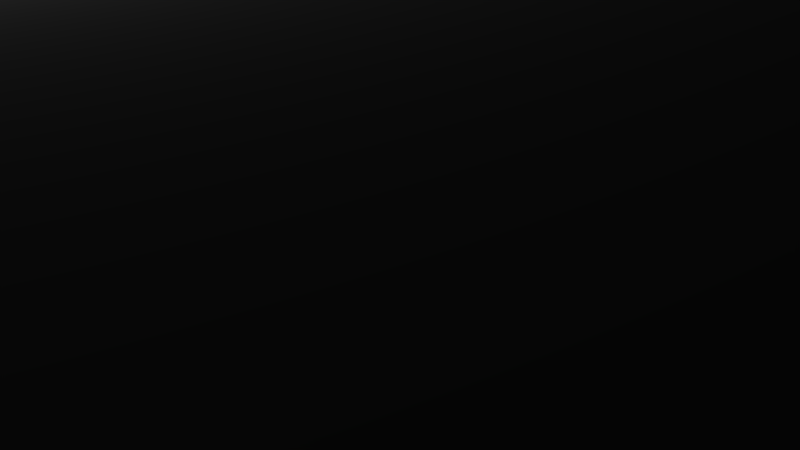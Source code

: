 # Source: room5.blend  (saved by Blender 2.69.0; exported with 4.5.12 LTS)
import bpy
from mathutils import Matrix  # noqa: F401  (used for matrix-valued properties, if any)

bpy.ops.wm.read_factory_settings(use_empty=True)
scene = bpy.context.scene
scene.name = 'Scene'

# ---- collections
col_collection_1 = bpy.data.collections.new('Collection 1'); scene.collection.children.link(col_collection_1)

# ---- materials (node trees are filled in below, after node groups)
mat_material = bpy.data.materials.new('Material')
mat_material.alpha_threshold = 0.0
mat_material.use_transparent_shadow = False
mat_material.roughness = 0.5
mat_material.line_color = (0.0, 0.0, 0.0, 1.0)
mat_material_001 = bpy.data.materials.new('Material.001')
mat_material_001.alpha_threshold = 0.0
mat_material_001.use_transparent_shadow = False
mat_material_001.roughness = 0.5
mat_material_001.line_color = (0.0, 0.0, 0.0, 1.0)
mat_material_002 = bpy.data.materials.new('Material.002')
mat_material_002.alpha_threshold = 0.0
mat_material_002.use_transparent_shadow = False
mat_material_002.roughness = 0.5
mat_material_002.line_color = (0.0, 0.0, 0.0, 1.0)
mat_material_003 = bpy.data.materials.new('Material.003')
mat_material_003.alpha_threshold = 0.0
mat_material_003.use_transparent_shadow = False
mat_material_003.roughness = 0.5
mat_material_003.line_color = (0.0, 0.0, 0.0, 1.0)
mat_material_004 = bpy.data.materials.new('Material.004')
mat_material_004.alpha_threshold = 0.0
mat_material_004.use_transparent_shadow = False
mat_material_004.roughness = 0.5
mat_material_004.specular_intensity = 0.123
mat_material_004.line_color = (0.0, 0.0, 0.0, 1.0)

# ---- material node trees

# ---- world
world_world = bpy.data.worlds.new('World'); scene.world = world_world
world_world.color = (0.0, 0.0, 0.0)
world_world.use_sun_shadow = False
world_world.sun_shadow_jitter_overblur = 0.0
world_world.cycles.sampling_method = 'MANUAL'
world_world.cycles.sample_map_resolution = 256

# ---- cameras
cam_camera = bpy.data.cameras.new('Camera')
cam_camera.clip_end = 100.0
cam_camera.lens = 35.0
cam_camera.sensor_width = 32.0
cam_camera.sensor_height = 18.0
cam_camera.ortho_scale = 7.314
cam_camera.dof.focus_distance = 0.0
cam_camera.dof.aperture_fstop = 128.0

# ---- lights
light_lamp = bpy.data.lights.new('Lamp', 'POINT')
light_lamp.transmission_factor = 0.0
light_lamp.cutoff_distance = 30.0
light_lamp.energy = 100.0
light_lamp.shadow_buffer_clip_start = 1.001
light_lamp.shadow_soft_size = 0.1
light_lamp.shadow_maximum_resolution = 0.006
light_lamp.use_absolute_resolution = True
light_lamp.cycles.use_multiple_importance_sampling = False
light_lamp_001 = bpy.data.lights.new('Lamp.001', 'POINT')
light_lamp_001.transmission_factor = 0.0
light_lamp_001.cutoff_distance = 30.0
light_lamp_001.energy = 100.0
light_lamp_001.shadow_buffer_clip_start = 1.001
light_lamp_001.shadow_soft_size = 0.1
light_lamp_001.shadow_maximum_resolution = 0.006
light_lamp_001.use_absolute_resolution = True
light_lamp_001.cycles.use_multiple_importance_sampling = False

# ---- meshes
me_cube_001 = bpy.data.meshes.new('Cube.001')
me_cube_001.from_pydata([(-1.0, -1.0, -1.0), (-1.0, 1.0, -1.0), (1.0, 1.0, -1.0), (1.0, -1.0, -1.0), (-1.0, -1.0, 1.0), (-1.0, 1.0, 1.0), (1.0, 1.0, 1.0), (1.0, -1.0, 1.0), (-1.0, -1.0, 0.0), (-1.0, 1.0, 0.0), (-1.0, 0.0, -1.0), (0.0, 1.0, 1.0), (1.0, 1.0, 0.0), (0.0, 1.0, -1.0), (1.0, 0.0, 1.0), (1.0, -1.0, 0.0), (1.0, 0.0, -1.0), (0.0, -1.0, 1.0), (0.0, -1.0, -1.0), (0.0, 0.0, -1.0), (0.0, -1.0, 0.0), (1.0, 0.0, 0.0), (0.0, 1.0, 0.0), (-3.0, -1.0, -1.0), (-3.0, 1.0, -1.0), (-3.0, -1.0, 1.0), (-3.0, -1.0, 0.0), (-3.0, 0.0, -1.0), (-1.0, 5.0, -1.0), (-1.0, 5.0, 1.0), (-1.0, 5.0, 0.0), (-3.0, 5.0, -1.0), (-3.0, 5.0, 1.0), (-3.0, 5.0, 0.0), (-1.0, 1.0, -0.5), (-1.0, 1.0, 0.5), (-1.0, 5.0, -0.5), (-1.0, 5.0, 0.5), (-1.0, 3.0, -1.0), (-1.0, 3.0, 1.0), (-1.0, 3.0, 0.0), (-1.0, 3.0, -0.5), (-1.0, 3.0, 0.5), (1.0, 5.0, -1.0), (1.0, 5.0, 1.0), (1.0, 5.0, 0.0), (1.0, 5.0, -0.5), (1.0, 5.0, 0.5), (1.0, 3.0, -1.0), (1.0, 3.0, 1.0), (1.0, 3.0, 0.0), (1.0, 3.0, -0.5), (1.0, 3.0, 0.5), (-3.0, 5.0, -0.5), (-3.0, 5.0, 0.5), (-3.0, 3.0, -1.0), (-5.0, 3.0, 0.0), (-5.0, 5.0, -1.0), (-5.0, 5.0, 1.0), (-5.0, 5.0, 0.0), (-5.0, 5.0, -0.5), (-5.0, 5.0, 0.5), (-5.0, 3.0, 1.0), (-5.0, 3.0, -1.0), (-5.0, 3.0, 0.5), (-5.0, 3.0, -0.5), (-5.0, 1.0, -0.5), (-5.0, -1.0, -1.0), (-5.0, 1.0, -1.0), (-5.0, -1.0, 1.0), (-5.0, 1.0, 1.0), (-5.0, -1.0, 0.0), (-5.0, 0.0, 1.0), (-5.0, 1.0, 0.0), (-5.0, 0.0, -1.0), (-5.0, 0.0, 0.0), (-5.0, 1.0, 0.5), (-1.0, 1.0, -1.0), (-1.0, 1.0, 1.0), (-1.0, 1.0, 0.0), (-1.0, 1.0, -0.5), (-1.0, 1.0, 0.5), (-1.0, 3.0, -1.0), (-1.0, 3.0, 1.0), (-1.0, 3.0, 0.0), (-1.0, 3.0, -0.5), (-1.0, 3.0, 0.5), (-1.0, 1.0, -0.5), (-1.0, 3.0, 0.0), (-1.0, 1.0, -1.0), (-1.0, 1.0, 1.0), (-1.0, 1.0, 0.0), (-1.0, 1.0, 0.5), (-1.0, 3.0, 1.0), (-1.0, 3.0, -1.0), (-1.0, 3.0, 0.5), (-1.0, 3.0, -0.5), (-3.0, 1.0, -0.5), (-3.0, 3.0, 0.0), (-3.0, 1.0, -1.0), (-3.0, 1.0, 1.0), (-3.0, 1.0, 0.0), (-3.0, 1.0, 0.5), (-3.0, 3.0, 1.0), (-3.0, 3.0, -1.0), (-3.0, 3.0, 0.5), (-3.0, 3.0, -0.5), (-3.0, 4.0, -1.0), (-2.0, 1.0, -1.0), (-2.0, 5.0, -1.0), (-3.0, 2.0, -1.0), (-1.0, 4.0, -1.0), (-2.5, 5.0, -1.0), (-3.0, 3.5, -1.0), (-1.5, 1.0, -1.0), (-1.5, 5.0, -1.0), (-3.0, 1.5, -1.0), (-1.0, 3.5, -1.0), (-2.5, 1.0, -1.0), (-3.0, 4.5, -1.0), (-3.0, 2.5, -1.0), (-1.0, 4.5, -1.0)], [], [(0, 23, 26, 8), (22, 13, 2, 12), (21, 16, 3, 15), (20, 18, 0, 8), (19, 16, 2, 13), (18, 3, 16, 19), (0, 18, 19, 10), (10, 19, 13, 1), (15, 3, 18, 20), (7, 15, 20, 17), (17, 20, 8, 4), (12, 2, 16, 21), (6, 12, 21, 14), (14, 21, 15, 7), (9, 34, 1, 13, 22), (5, 35, 9, 22, 11), (11, 22, 12, 6), (1, 114, 108, 118, 24, 27, 10), (24, 68, 74, 27), (10, 27, 23, 0), (8, 26, 25, 4), (29, 32, 54, 33, 30, 37), (30, 33, 53, 31, 112, 109, 115, 28, 36), (109, 112, 31, 119, 107, 113, 55, 94, 104, 38, 117, 111, 121, 28, 115), (40, 50, 51, 41), (41, 51, 48, 38), (39, 49, 52, 42), (41, 40, 84, 85), (38, 41, 85, 82), (42, 52, 50, 40), (42, 39, 83, 86), (40, 42, 86, 84), (52, 47, 45, 50), (51, 46, 43, 48), (50, 45, 46, 51), (49, 44, 47, 52), (38, 48, 43, 28, 121, 111, 117), (37, 47, 44, 29), (36, 46, 45, 30), (30, 45, 47, 37), (28, 43, 46, 36), (63, 57, 60, 65), (65, 60, 59, 56), (64, 61, 58, 62), (56, 59, 61, 64), (54, 61, 59, 33), (53, 60, 57, 31), (33, 59, 60, 53), (32, 58, 61, 54), (31, 57, 63, 55, 113, 107, 119), (75, 74, 68, 66, 73), (71, 67, 74, 75), (69, 71, 75, 72), (72, 75, 73, 76, 70), (23, 67, 71, 26), (27, 74, 67, 23), (68, 24, 116, 110, 120, 55, 63), (26, 71, 69, 25), (5, 35, 81, 78), (9, 34, 80, 79), (35, 9, 79, 81), (34, 1, 77, 80), (62, 70, 76, 73, 66, 68, 63, 65, 56, 64), (88, 96, 106, 98), (97, 101, 102, 100, 103, 105, 98, 106, 104, 99), (96, 94, 104, 106), (93, 95, 105, 103), (95, 88, 98, 105), (87, 91, 101, 97), (91, 92, 102, 101), (89, 87, 97, 99), (92, 90, 100, 102)])
me_cube_001.polygons.foreach_set('material_index', [1, 1, 1, 1, 0, 0, 0, 0, 1, 1, 1, 1, 1, 1, 1, 1, 1, 0, 3, 0, 1, 2, 2, 0, 1, 1, 1, 0, 0, 1, 0, 0, 2, 2, 2, 2, 0, 2, 2, 2, 2, 1, 1, 1, 1, 2, 2, 2, 2, 3, 1, 1, 1, 1, 1, 0, 3, 1, 0, 0, 0, 0, 1, 1, 2, 1, 1, 1, 1, 1, 1, 1])
_uv = me_cube_001.uv_layers.new(name='UVMap')
_uv.uv.foreach_set('vector', [0.07705, 0.2304, 0.077, 0.3072, 0.03861, 0.3072, 0.03866, 0.2304, 0.03879, 0.03846, 0.07718, 0.03848, 0.07716, 0.07687, 0.03876, 0.07685, 0.03874, 0.1152, 0.07713, 0.1153, 0.0771, 0.1537, 0.03871, 0.1536, 0.03869, 0.192, 0.07708, 0.192, 0.07705, 0.2304, 0.03866, 0.2304, 3.358, -2.558, 4.838, -2.558, 4.838, -1.078, 3.358, -1.078, 3.358, -4.038, 4.838, -4.038, 4.838, -2.558, 3.358, -2.558, 1.877, -4.038, 3.358, -4.038, 3.358, -2.558, 1.877, -2.558, 1.877, -2.558, 3.358, -2.558, 3.358, -1.078, 1.877, -1.078, 0.03871, 0.1536, 0.0771, 0.1537, 0.07708, 0.192, 0.03869, 0.192, 0.0003235, 0.1536, 0.03871, 0.1536, 0.03869, 0.192, 0.0002973, 0.192, 0.0002973, 0.192, 0.03869, 0.192, 0.03866, 0.2304, 0.0002707, 0.2304, 0.03876, 0.07685, 0.07716, 0.07687, 0.07713, 0.1153, 0.03874, 0.1152, 0.0003745, 0.07682, 0.03876, 0.07685, 0.03874, 0.1152, 0.0003491, 0.1152, 0.0003491, 0.1152, 0.03874, 0.1152, 0.03871, 0.1536, 0.0003235, 0.1536, 0.03881, 6.598e-05, 0.05801, 7.842e-05, 0.07721, 9.105e-05, 0.07718, 0.03848, 0.03879, 0.03846, 0.0004246, 4.11e-05, 0.01962, 5.354e-05, 0.03881, 6.598e-05, 0.03879, 0.03846, 0.0003997, 0.03843, 0.0003997, 0.03843, 0.03879, 0.03846, 0.03876, 0.07685, 0.0003745, 0.07682, 1.877, -1.078, 1.137, -1.078, 0.3974, -1.078, -0.3427, -1.078, -1.083, -1.078, -1.083, -2.558, 1.877, -2.558, -1.083, -1.078, -4.043, -1.078, -4.043, -2.558, -1.083, -2.558, 1.877, -2.558, -1.083, -2.558, -1.083, -4.038, 1.877, -4.038, 0.03866, 0.2304, 0.03861, 0.3072, 0.0002167, 0.3072, 0.0002707, 0.2304, -0.5296, 1.299, -0.53, 0.1622, -0.2458, 0.1621, 0.03845, 0.162, 0.0388, 1.299, -0.2454, 1.299, 0.0388, 1.299, 0.03845, 0.162, 0.3227, 0.1619, 0.6069, 0.1619, 0.607, 0.4461, 0.607, 0.7303, 0.6071, 1.014, 0.6072, 1.299, 0.323, 1.299, 0.4, 4.928, -0.3393, 4.901, -1.081, 4.874, -1.06, 4.125, -1.046, 3.441, -1.056, 2.765, -1.083, 1.882, -1.091, 1.002, -1.067, 1.882, 2.011, 1.973, 1.991, 2.743, 1.975, 3.431, 1.983, 4.11, 2.007, 5.022, 1.15, 4.966, 0.0387, 0.9999, 0.03867, 0.9229, 0.05793, 0.9229, 0.05795, 0.9999, 0.05795, 0.9999, 0.05793, 0.9229, 0.07718, 0.9229, 0.07721, 0.9999, 0.0001906, 1.0, 0.0001641, 0.9229, 0.01942, 0.9229, 0.01944, 1.0, 0.0, 0.0, 0.0, 0.0, 0.0, 0.0, 0.0, 0.0, 0.0, 0.0, 0.0, 0.0, 0.0, 0.0, 0.0, 0.0, 0.01944, 1.0, 0.01942, 0.9229, 0.03867, 0.9229, 0.0387, 0.9999, 0.0, 0.0, 0.0, 0.0, 0.0, 0.0, 0.0, 0.0, 0.0, 0.0, 0.0, 0.0, 0.0, 0.0, 0.0, 0.0, -0.08537, 1.133, -0.08553, 0.6362, 0.03858, 0.6362, 0.03874, 1.133, 0.1629, 1.133, 0.1627, 0.6362, 0.2868, 0.6361, 0.287, 1.133, 0.03874, 1.133, 0.03858, 0.6362, 0.1627, 0.6362, 0.1629, 1.133, -0.2095, 1.133, -0.2096, 0.6363, -0.08553, 0.6362, -0.08537, 1.133, 2.011, 1.973, 5.058, 2.014, 5.032, 5.033, 2.007, 5.022, 1.983, 4.11, 1.975, 3.431, 1.991, 2.743, -0.2454, 1.299, -0.245, 2.436, -0.5292, 2.436, -0.5296, 1.299, 0.323, 1.299, 0.3234, 2.436, 0.03917, 2.436, 0.0388, 1.299, 0.0388, 1.299, 0.03917, 2.436, -0.245, 2.436, -0.2454, 1.299, 0.6072, 1.299, 0.6076, 2.435, 0.3234, 2.436, 0.323, 1.299, 0.07705, 0.5378, 0.07709, 0.6148, 0.05783, 0.6149, 0.05779, 0.5378, 0.05779, 0.5378, 0.05783, 0.6149, 0.03857, 0.6149, 0.03852, 0.5378, 0.0193, 0.5379, 0.01932, 0.6149, 6.174e-05, 0.6149, 4.11e-05, 0.5378, 0.03852, 0.5378, 0.03857, 0.6149, 0.01932, 0.6149, 0.0193, 0.5379, -0.2458, 0.1621, -0.2461, -0.9748, 0.03808, -0.9749, 0.03845, 0.162, 0.3227, 0.1619, 0.3223, -0.975, 0.6066, -0.9751, 0.6069, 0.1619, 0.03845, 0.162, 0.03808, -0.9749, 0.3223, -0.975, 0.3227, 0.1619, -0.53, 0.1622, -0.5303, -0.9747, -0.2461, -0.9748, -0.2458, 0.1621, -1.081, 4.874, -4.058, 4.837, -4.043, 1.882, -1.083, 1.882, -1.056, 2.765, -1.046, 3.441, -1.06, 4.125, 0.03855, 0.4224, 0.07692, 0.4224, 0.07691, 0.4607, 0.05772, 0.4611, 0.03852, 0.4608, 0.03856, 0.384, 0.07695, 0.384, 0.07692, 0.4224, 0.03855, 0.4224, 0.0001606, 0.384, 0.03856, 0.384, 0.03855, 0.4224, 0.0001286, 0.4224, 0.0001286, 0.4224, 0.03855, 0.4224, 0.03852, 0.4608, 0.01928, 0.4611, 9.716e-05, 0.4608, 0.077, 0.3072, 0.07695, 0.384, 0.03856, 0.384, 0.03861, 0.3072, -1.083, -2.558, -4.043, -2.558, -4.043, -4.038, -1.083, -4.038, 1.736, 2.52, -0.705, 2.532, -0.7388, 1.616, -0.7325, 0.7587, -0.7129, 0.08524, -0.6742, -0.5756, 1.682, -0.5372, 0.03861, 0.3072, 0.03856, 0.384, 0.0001606, 0.384, 0.0002167, 0.3072, 0.0, 0.0, 0.0, 0.0, 0.0, 0.0, 0.0, 0.0, 0.0, 0.0, 0.0, 0.0, 0.0, 0.0, 0.0, 0.0, 0.0, 0.0, 0.0, 0.0, 0.0, 0.0, 0.0, 0.0, 0.0, 0.0, 0.0, 0.0, 0.0, 0.0, 0.0, 0.0, 4.11e-05, 0.5378, 9.716e-05, 0.4608, 0.01928, 0.4611, 0.03852, 0.4608, 0.05772, 0.4611, 0.07691, 0.4607, 0.07705, 0.5378, 0.05779, 0.5378, 0.03852, 0.5378, 0.0193, 0.5379, 0.07729, 0.0385, 0.07729, 0.01927, 0.1542, 0.01927, 0.1542, 0.0385, 1.463, -0.5968, 1.463, 0.0385, 1.463, 0.6738, 1.463, 1.309, -1.078, 1.309, -1.078, 0.6738, -1.078, 0.0385, -1.078, -0.5968, -1.078, -1.232, 1.463, -1.232, 0.07729, 0.01927, 0.07729, 4.195e-05, 0.1542, 4.172e-05, 0.1542, 0.01927, 0.07729, 0.07695, 0.07729, 0.05772, 0.1542, 0.05772, 0.1542, 0.07695, 0.07729, 0.05772, 0.07729, 0.0385, 0.1542, 0.0385, 0.1542, 0.05772, 0.308, 0.01927, 0.308, 0.0385, 0.2311, 0.0385, 0.2311, 0.01927, 0.308, 0.0385, 0.308, 0.05772, 0.2311, 0.05772, 0.2311, 0.0385, 0.308, 4.11e-05, 0.308, 0.01927, 0.2311, 0.01927, 0.2311, 4.11e-05, 0.308, 0.05772, 0.308, 0.07695, 0.2311, 0.07695, 0.2311, 0.05772])
me_cube_001.materials.append(mat_material)
me_cube_001.materials.append(mat_material_001)
me_cube_001.materials.append(mat_material_002)
me_cube_001.materials.append(mat_material_003)
me_cube_001.use_remesh_preserve_volume = False
me_cube_001.use_remesh_preserve_attributes = False
me_cube_001.use_mirror_vertex_groups = False
me_cube_001.update()
me_plane_001 = bpy.data.meshes.new('Plane.001')
me_plane_001.from_pydata([(1.0, -1.0, 0.0), (-1.0, -1.0, 0.0), (1.0, 1.0, 0.0), (-1.0, 1.0, 0.0)], [], [(1, 3, 2, 0)])
_uv = me_plane_001.uv_layers.new(name='UVMap')
_uv.uv.foreach_set('vector', [-3.431, 6.154, -3.431, -5.154, 4.097, -5.154, 4.097, 6.154])
me_plane_001.materials.append(mat_material_004)
me_plane_001.use_remesh_preserve_volume = False
me_plane_001.use_remesh_preserve_attributes = False
me_plane_001.use_mirror_vertex_groups = False
me_plane_001.update()

# ---- objects
ob_cube = bpy.data.objects.new('Cube', me_cube_001)
ob_lamp = bpy.data.objects.new('Lamp', light_lamp)
ob_camera = bpy.data.objects.new('Camera', cam_camera)
ob_lamp_001 = bpy.data.objects.new('Lamp.001', light_lamp_001)
ob_plane = bpy.data.objects.new('Plane', me_plane_001)

# ---- transforms, parenting, visibility, modifiers, constraints
ob_cube.location = (0.0, 0.0, 1.5)
ob_cube.scale = (3.0, 3.0, 1.5)
ob_cube.lineart.crease_threshold = 0.0
ob_lamp.location = (-11.71, -2.495, 6.269)
ob_lamp.rotation_euler = (0.6503, 0.05522, 1.866)
ob_lamp.lock_rotations_4d = False
ob_lamp.empty_display_type = 'ARROWS'
ob_lamp.color = (0.0, 0.0, 0.0, 0.0)
ob_lamp.lineart.crease_threshold = 0.0
ob_camera.location = (7.481, -6.508, 5.344)
ob_camera.rotation_euler = (1.109, 0.01082, 0.8149)
ob_camera.lock_rotations_4d = False
ob_camera.empty_display_type = 'ARROWS'
ob_camera.color = (0.0, 0.0, 0.0, 0.0)
ob_camera.display_type = 'WIRE'
ob_camera.lineart.crease_threshold = 0.0
ob_lamp_001.location = (-11.71, 13.54, 6.269)
ob_lamp_001.rotation_euler = (0.6503, 0.05522, 1.866)
ob_lamp_001.lock_rotations_4d = False
ob_lamp_001.empty_display_type = 'ARROWS'
ob_lamp_001.color = (0.0, 0.0, 0.0, 0.0)
ob_lamp_001.lineart.crease_threshold = 0.0
ob_plane.location = (-4.569, 0.6846, 3.0)
ob_plane.scale = (19.17, 19.17, 19.17)
ob_plane.lineart.crease_threshold = 0.0

# ---- collection membership
col_collection_1.objects.link(ob_cube)
col_collection_1.objects.link(ob_lamp)
col_collection_1.objects.link(ob_camera)
col_collection_1.objects.link(ob_lamp_001)
col_collection_1.objects.link(ob_plane)

# ---- scene / render settings (as saved in the file)
scene.camera = ob_camera
scene.frame_start = 1; scene.frame_end = 250; scene.frame_set(1)
scene.render.engine = 'BLENDER_EEVEE_NEXT'
scene.render.resolution_percentage = 50
scene.render.dither_intensity = 0.0
scene.cycles.use_denoising = False
scene.cycles.samples = 10
scene.cycles.sampling_pattern = 'TABULATED_SOBOL'
scene.cycles.light_sampling_threshold = 0.0
scene.cycles.use_adaptive_sampling = False
scene.cycles.use_light_tree = False
scene.cycles.blur_glossy = 0.0
scene.cycles.volume_bounces = 1
scene.cycles.pixel_filter_type = 'GAUSSIAN'
scene.cycles.sample_clamp_indirect = 0.0
scene.view_settings.view_transform = 'Standard'
bpy.context.view_layer.update()
